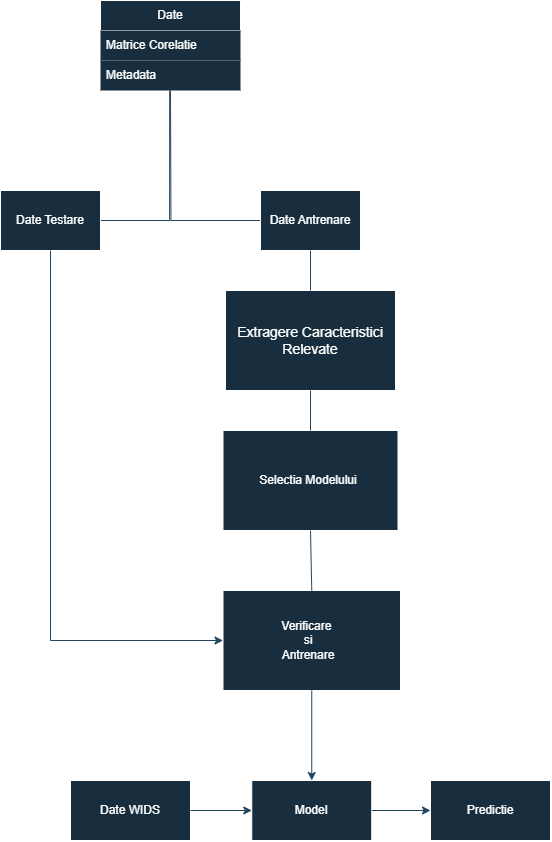

The diagram above was exported from draw.io. Its source (the exported page's mxGraphModel, read from the mxfile embedded in the PNG):
<mxGraphModel dx="2242" dy="1198" grid="1" gridSize="10" guides="1" tooltips="1" connect="1" arrows="1" fold="1" page="1" pageScale="1" pageWidth="850" pageHeight="1100" math="0" shadow="0">
  <root>
    <mxCell id="0" />
    <mxCell id="1" parent="0" />
    <mxCell id="h-W_LRNafe9totRQrf_G-1" value="Date" style="swimlane;fontStyle=0;childLayout=stackLayout;horizontal=1;startSize=30;horizontalStack=0;resizeParent=1;resizeParentMax=0;resizeLast=0;collapsible=1;marginBottom=0;whiteSpace=wrap;html=1;labelBackgroundColor=none;fillColor=#182E3E;strokeColor=#FFFFFF;fontColor=#FFFFFF;" parent="1" vertex="1">
      <mxGeometry x="250" y="130" width="140" height="90" as="geometry" />
    </mxCell>
    <mxCell id="h-W_LRNafe9totRQrf_G-2" value="Matrice Corelatie" style="text;strokeColor=none;fillColor=#182E3E;align=left;verticalAlign=middle;spacingLeft=4;spacingRight=4;overflow=hidden;points=[[0,0.5],[1,0.5]];portConstraint=eastwest;rotatable=0;whiteSpace=wrap;html=1;labelBackgroundColor=none;fontColor=#FFFFFF;" parent="h-W_LRNafe9totRQrf_G-1" vertex="1">
      <mxGeometry y="30" width="140" height="30" as="geometry" />
    </mxCell>
    <mxCell id="h-W_LRNafe9totRQrf_G-3" value="Metadata" style="text;strokeColor=none;fillColor=#182E3E;align=left;verticalAlign=middle;spacingLeft=4;spacingRight=4;overflow=hidden;points=[[0,0.5],[1,0.5]];portConstraint=eastwest;rotatable=0;whiteSpace=wrap;html=1;labelBackgroundColor=none;fontColor=#FFFFFF;" parent="h-W_LRNafe9totRQrf_G-1" vertex="1">
      <mxGeometry y="60" width="140" height="30" as="geometry" />
    </mxCell>
    <mxCell id="h-W_LRNafe9totRQrf_G-5" value="" style="rounded=0;whiteSpace=wrap;html=1;labelBackgroundColor=none;fillColor=#182E3E;strokeColor=#FFFFFF;fontColor=#FFFFFF;" parent="1" vertex="1">
      <mxGeometry x="375" y="420" width="170" height="100" as="geometry" />
    </mxCell>
    <mxCell id="h-W_LRNafe9totRQrf_G-6" value="&lt;span style=&quot;font-size: 14px;&quot;&gt;Extragere Caracteristici Relevate&lt;/span&gt;" style="text;html=1;strokeColor=none;fillColor=none;align=center;verticalAlign=middle;whiteSpace=wrap;rounded=0;labelBackgroundColor=none;fontColor=#FFFFFF;" parent="1" vertex="1">
      <mxGeometry x="385" y="430" width="150" height="80" as="geometry" />
    </mxCell>
    <mxCell id="h-W_LRNafe9totRQrf_G-15" value="" style="edgeStyle=orthogonalEdgeStyle;sourcePerimeterSpacing=0;targetPerimeterSpacing=0;startArrow=none;endArrow=none;rounded=0;targetPortConstraint=eastwest;sourcePortConstraint=northsouth;curved=0;rounded=0;exitX=0.494;exitY=1.006;exitDx=0;exitDy=0;exitPerimeter=0;labelBackgroundColor=none;fontColor=default;strokeColor=#23445D;" parent="1" source="h-W_LRNafe9totRQrf_G-3" target="h-W_LRNafe9totRQrf_G-17" edge="1">
      <mxGeometry relative="1" as="geometry">
        <mxPoint x="300" y="240" as="sourcePoint" />
      </mxGeometry>
    </mxCell>
    <mxCell id="h-W_LRNafe9totRQrf_G-16" value="" style="edgeStyle=orthogonalEdgeStyle;sourcePerimeterSpacing=0;targetPerimeterSpacing=0;startArrow=none;endArrow=none;rounded=0;targetPortConstraint=eastwest;sourcePortConstraint=northsouth;curved=0;rounded=0;labelBackgroundColor=none;fontColor=default;strokeColor=#23445D;" parent="1" target="h-W_LRNafe9totRQrf_G-18" edge="1">
      <mxGeometry relative="1" as="geometry">
        <mxPoint x="320" y="220" as="sourcePoint" />
      </mxGeometry>
    </mxCell>
    <mxCell id="h-W_LRNafe9totRQrf_G-17" value="Date Testare" style="whiteSpace=wrap;html=1;align=center;verticalAlign=middle;treeFolding=1;treeMoving=1;labelBackgroundColor=none;fillColor=#182E3E;strokeColor=#FFFFFF;fontColor=#FFFFFF;" parent="1" vertex="1">
      <mxGeometry x="150" y="320" width="100" height="60" as="geometry" />
    </mxCell>
    <mxCell id="h-W_LRNafe9totRQrf_G-18" value="Date Antrenare" style="whiteSpace=wrap;html=1;align=center;verticalAlign=middle;treeFolding=1;treeMoving=1;labelBackgroundColor=none;fillColor=#182E3E;strokeColor=#FFFFFF;fontColor=#FFFFFF;" parent="1" vertex="1">
      <mxGeometry x="410" y="320" width="100" height="60" as="geometry" />
    </mxCell>
    <mxCell id="h-W_LRNafe9totRQrf_G-19" value="" style="endArrow=none;html=1;rounded=0;exitX=0.5;exitY=1;exitDx=0;exitDy=0;entryX=0.5;entryY=0;entryDx=0;entryDy=0;labelBackgroundColor=none;fontColor=default;strokeColor=#23445D;" parent="1" source="h-W_LRNafe9totRQrf_G-18" target="h-W_LRNafe9totRQrf_G-5" edge="1">
      <mxGeometry width="50" height="50" relative="1" as="geometry">
        <mxPoint x="670" y="375" as="sourcePoint" />
        <mxPoint x="720" y="325" as="targetPoint" />
      </mxGeometry>
    </mxCell>
    <mxCell id="h-W_LRNafe9totRQrf_G-20" value="" style="rounded=0;whiteSpace=wrap;html=1;labelBackgroundColor=none;fillColor=#182E3E;strokeColor=#FFFFFF;fontColor=#FFFFFF;" parent="1" vertex="1">
      <mxGeometry x="372.5" y="560" width="175" height="100" as="geometry" />
    </mxCell>
    <mxCell id="h-W_LRNafe9totRQrf_G-21" value="Selectia Modelului" style="text;html=1;strokeColor=none;fillColor=none;align=center;verticalAlign=middle;whiteSpace=wrap;rounded=0;labelBackgroundColor=none;fontColor=#FFFFFF;" parent="1" vertex="1">
      <mxGeometry x="382.5" y="570" width="150" height="80" as="geometry" />
    </mxCell>
    <mxCell id="h-W_LRNafe9totRQrf_G-22" value="" style="endArrow=none;html=1;rounded=0;entryX=0.5;entryY=1;entryDx=0;entryDy=0;exitX=0.5;exitY=0;exitDx=0;exitDy=0;labelBackgroundColor=none;fontColor=default;strokeColor=#23445D;" parent="1" source="h-W_LRNafe9totRQrf_G-20" target="h-W_LRNafe9totRQrf_G-5" edge="1">
      <mxGeometry width="50" height="50" relative="1" as="geometry">
        <mxPoint x="260" y="570" as="sourcePoint" />
        <mxPoint x="310" y="520" as="targetPoint" />
      </mxGeometry>
    </mxCell>
    <mxCell id="h-W_LRNafe9totRQrf_G-23" value="" style="endArrow=none;html=1;rounded=0;entryX=0.5;entryY=1;entryDx=0;entryDy=0;labelBackgroundColor=none;fontColor=default;strokeColor=#23445D;" parent="1" target="h-W_LRNafe9totRQrf_G-17" edge="1">
      <mxGeometry width="50" height="50" relative="1" as="geometry">
        <mxPoint x="200" y="770" as="sourcePoint" />
        <mxPoint x="310" y="440" as="targetPoint" />
      </mxGeometry>
    </mxCell>
    <mxCell id="h-W_LRNafe9totRQrf_G-24" value="" style="endArrow=classic;html=1;rounded=0;entryX=0;entryY=0.5;entryDx=0;entryDy=0;labelBackgroundColor=none;fontColor=default;strokeColor=#23445D;" parent="1" target="h-W_LRNafe9totRQrf_G-26" edge="1">
      <mxGeometry relative="1" as="geometry">
        <mxPoint x="200" y="770" as="sourcePoint" />
        <mxPoint x="340" y="500" as="targetPoint" />
      </mxGeometry>
    </mxCell>
    <mxCell id="h-W_LRNafe9totRQrf_G-26" value="" style="rounded=0;whiteSpace=wrap;html=1;labelBackgroundColor=none;fillColor=#182E3E;strokeColor=#FFFFFF;fontColor=#FFFFFF;" parent="1" vertex="1">
      <mxGeometry x="372.5" y="720" width="177.5" height="100" as="geometry" />
    </mxCell>
    <mxCell id="h-W_LRNafe9totRQrf_G-27" value="Verificare&amp;nbsp;&lt;br&gt;si&lt;br&gt;Antrenare" style="text;html=1;strokeColor=none;fillColor=none;align=center;verticalAlign=middle;whiteSpace=wrap;rounded=0;labelBackgroundColor=none;fontColor=#FFFFFF;" parent="1" vertex="1">
      <mxGeometry x="382.5" y="730" width="150" height="80" as="geometry" />
    </mxCell>
    <mxCell id="h-W_LRNafe9totRQrf_G-28" value="" style="endArrow=none;html=1;rounded=0;entryX=0.5;entryY=1;entryDx=0;entryDy=0;exitX=0.5;exitY=0;exitDx=0;exitDy=0;labelBackgroundColor=none;fontColor=default;strokeColor=#23445D;" parent="1" source="h-W_LRNafe9totRQrf_G-26" target="h-W_LRNafe9totRQrf_G-20" edge="1">
      <mxGeometry width="50" height="50" relative="1" as="geometry">
        <mxPoint x="260" y="600" as="sourcePoint" />
        <mxPoint x="310" y="550" as="targetPoint" />
      </mxGeometry>
    </mxCell>
    <mxCell id="h-W_LRNafe9totRQrf_G-29" value="" style="rounded=0;whiteSpace=wrap;html=1;labelBackgroundColor=none;fillColor=#182E3E;strokeColor=#FFFFFF;fontColor=#FFFFFF;" parent="1" vertex="1">
      <mxGeometry x="401.25" y="910" width="120" height="60" as="geometry" />
    </mxCell>
    <mxCell id="h-W_LRNafe9totRQrf_G-30" value="Model" style="text;html=1;strokeColor=none;fillColor=none;align=center;verticalAlign=middle;whiteSpace=wrap;rounded=0;labelBackgroundColor=none;fontColor=#FFFFFF;" parent="1" vertex="1">
      <mxGeometry x="411.25" y="920" width="100" height="40" as="geometry" />
    </mxCell>
    <mxCell id="h-W_LRNafe9totRQrf_G-31" value="" style="endArrow=classic;html=1;rounded=0;exitX=0.5;exitY=1;exitDx=0;exitDy=0;entryX=0.5;entryY=0;entryDx=0;entryDy=0;labelBackgroundColor=none;fontColor=default;strokeColor=#23445D;" parent="1" source="h-W_LRNafe9totRQrf_G-26" target="h-W_LRNafe9totRQrf_G-29" edge="1">
      <mxGeometry width="50" height="50" relative="1" as="geometry">
        <mxPoint x="260" y="890" as="sourcePoint" />
        <mxPoint x="480" y="880" as="targetPoint" />
      </mxGeometry>
    </mxCell>
    <mxCell id="h-W_LRNafe9totRQrf_G-32" value="" style="rounded=0;whiteSpace=wrap;html=1;labelBackgroundColor=none;fillColor=#182E3E;strokeColor=#FFFFFF;fontColor=#FFFFFF;" parent="1" vertex="1">
      <mxGeometry x="220" y="910" width="120" height="60" as="geometry" />
    </mxCell>
    <mxCell id="h-W_LRNafe9totRQrf_G-33" value="Date WIDS" style="text;html=1;strokeColor=none;fillColor=none;align=center;verticalAlign=middle;whiteSpace=wrap;rounded=0;labelBackgroundColor=none;fontColor=#FFFFFF;" parent="1" vertex="1">
      <mxGeometry x="220" y="910" width="120" height="60" as="geometry" />
    </mxCell>
    <mxCell id="h-W_LRNafe9totRQrf_G-34" value="" style="endArrow=classic;html=1;rounded=0;exitX=1;exitY=0.5;exitDx=0;exitDy=0;entryX=0;entryY=0.5;entryDx=0;entryDy=0;labelBackgroundColor=none;fontColor=default;strokeColor=#23445D;" parent="1" source="h-W_LRNafe9totRQrf_G-33" target="h-W_LRNafe9totRQrf_G-29" edge="1">
      <mxGeometry width="50" height="50" relative="1" as="geometry">
        <mxPoint x="410" y="960" as="sourcePoint" />
        <mxPoint x="460" y="910" as="targetPoint" />
      </mxGeometry>
    </mxCell>
    <mxCell id="h-W_LRNafe9totRQrf_G-35" value="" style="rounded=0;whiteSpace=wrap;html=1;labelBackgroundColor=none;fillColor=#182E3E;strokeColor=#FFFFFF;fontColor=#FFFFFF;" parent="1" vertex="1">
      <mxGeometry x="580" y="910" width="120" height="60" as="geometry" />
    </mxCell>
    <mxCell id="h-W_LRNafe9totRQrf_G-36" value="" style="endArrow=classic;html=1;rounded=0;exitX=1;exitY=0.5;exitDx=0;exitDy=0;entryX=0;entryY=0.5;entryDx=0;entryDy=0;labelBackgroundColor=none;fontColor=default;strokeColor=#23445D;" parent="1" source="h-W_LRNafe9totRQrf_G-29" target="h-W_LRNafe9totRQrf_G-35" edge="1">
      <mxGeometry width="50" height="50" relative="1" as="geometry">
        <mxPoint x="410" y="960" as="sourcePoint" />
        <mxPoint x="460" y="910" as="targetPoint" />
      </mxGeometry>
    </mxCell>
    <mxCell id="h-W_LRNafe9totRQrf_G-37" value="Predictie" style="text;html=1;strokeColor=none;fillColor=none;align=center;verticalAlign=middle;whiteSpace=wrap;rounded=0;labelBackgroundColor=none;fontColor=#FFFFFF;" parent="1" vertex="1">
      <mxGeometry x="580" y="910" width="120" height="60" as="geometry" />
    </mxCell>
  </root>
</mxGraphModel>